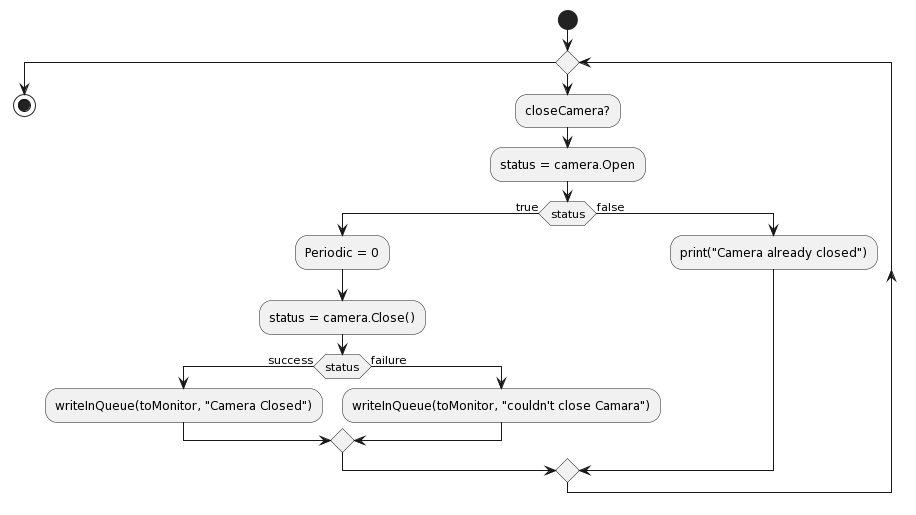

The diagram above was rendered by PlantUML. Its source (embedded in the PNG):
@startuml
start
skinparam wrapWidth 50
skinparam wrapMessageWidth 50

while()

:closeCamera?;

:status = camera.Open;
if (status) then (true)
:Periodic = 0;
:status = camera.Close();
if (status) then (success)
:writeInQueue(toMonitor, "Camera Closed");
else(failure)
:writeInQueue(toMonitor, "couldn't close Camara");
endif
else (false)
:print("Camera already closed");
endif


endwhile
stop
@enduml